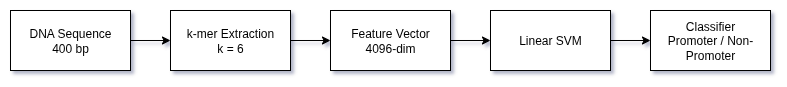

The diagram above was exported from draw.io. Its source (the exported page's mxGraphModel, read from the mxfile embedded in the PNG):
<mxGraphModel dx="1491" dy="817" grid="1" gridSize="10" guides="1" tooltips="1" connect="1" arrows="1" fold="1" page="1" pageScale="1" pageWidth="850" pageHeight="1100" math="0" shadow="0">
  <root>
    <mxCell id="0" />
    <mxCell id="1" parent="0" />
    <mxCell id="G0NXJtJNawyUo20ghVoI-6" value="" style="edgeStyle=orthogonalEdgeStyle;rounded=0;orthogonalLoop=1;jettySize=auto;html=1;" edge="1" parent="1" source="G0NXJtJNawyUo20ghVoI-1" target="G0NXJtJNawyUo20ghVoI-2">
      <mxGeometry relative="1" as="geometry" />
    </mxCell>
    <mxCell id="G0NXJtJNawyUo20ghVoI-1" value="DNA Sequence&lt;div&gt;400 bp&lt;/div&gt;" style="rounded=0;whiteSpace=wrap;html=1;" vertex="1" parent="1">
      <mxGeometry x="40" y="40" width="120" height="60" as="geometry" />
    </mxCell>
    <mxCell id="G0NXJtJNawyUo20ghVoI-8" value="" style="edgeStyle=orthogonalEdgeStyle;rounded=0;orthogonalLoop=1;jettySize=auto;html=1;" edge="1" parent="1" source="G0NXJtJNawyUo20ghVoI-2" target="G0NXJtJNawyUo20ghVoI-3">
      <mxGeometry relative="1" as="geometry" />
    </mxCell>
    <mxCell id="G0NXJtJNawyUo20ghVoI-2" value="k-mer Extraction&lt;div&gt;k = 6&lt;/div&gt;" style="rounded=0;whiteSpace=wrap;html=1;" vertex="1" parent="1">
      <mxGeometry x="200" y="40" width="120" height="60" as="geometry" />
    </mxCell>
    <mxCell id="G0NXJtJNawyUo20ghVoI-10" value="" style="edgeStyle=orthogonalEdgeStyle;rounded=0;orthogonalLoop=1;jettySize=auto;html=1;" edge="1" parent="1" source="G0NXJtJNawyUo20ghVoI-3" target="G0NXJtJNawyUo20ghVoI-4">
      <mxGeometry relative="1" as="geometry" />
    </mxCell>
    <mxCell id="G0NXJtJNawyUo20ghVoI-3" value="Feature Vector&lt;div&gt;4096-dim&lt;/div&gt;" style="rounded=0;whiteSpace=wrap;html=1;" vertex="1" parent="1">
      <mxGeometry x="360" y="40" width="120" height="60" as="geometry" />
    </mxCell>
    <mxCell id="G0NXJtJNawyUo20ghVoI-11" value="" style="edgeStyle=orthogonalEdgeStyle;rounded=0;orthogonalLoop=1;jettySize=auto;html=1;" edge="1" parent="1" source="G0NXJtJNawyUo20ghVoI-4" target="G0NXJtJNawyUo20ghVoI-5">
      <mxGeometry relative="1" as="geometry" />
    </mxCell>
    <mxCell id="G0NXJtJNawyUo20ghVoI-4" value="Linear SVM" style="rounded=0;whiteSpace=wrap;html=1;" vertex="1" parent="1">
      <mxGeometry x="520" y="40" width="120" height="60" as="geometry" />
    </mxCell>
    <mxCell id="G0NXJtJNawyUo20ghVoI-5" value="Classifier&lt;div&gt;Promoter / Non-Promoter&lt;/div&gt;" style="rounded=0;whiteSpace=wrap;html=1;" vertex="1" parent="1">
      <mxGeometry x="680" y="40" width="120" height="60" as="geometry" />
    </mxCell>
  </root>
</mxGraphModel>